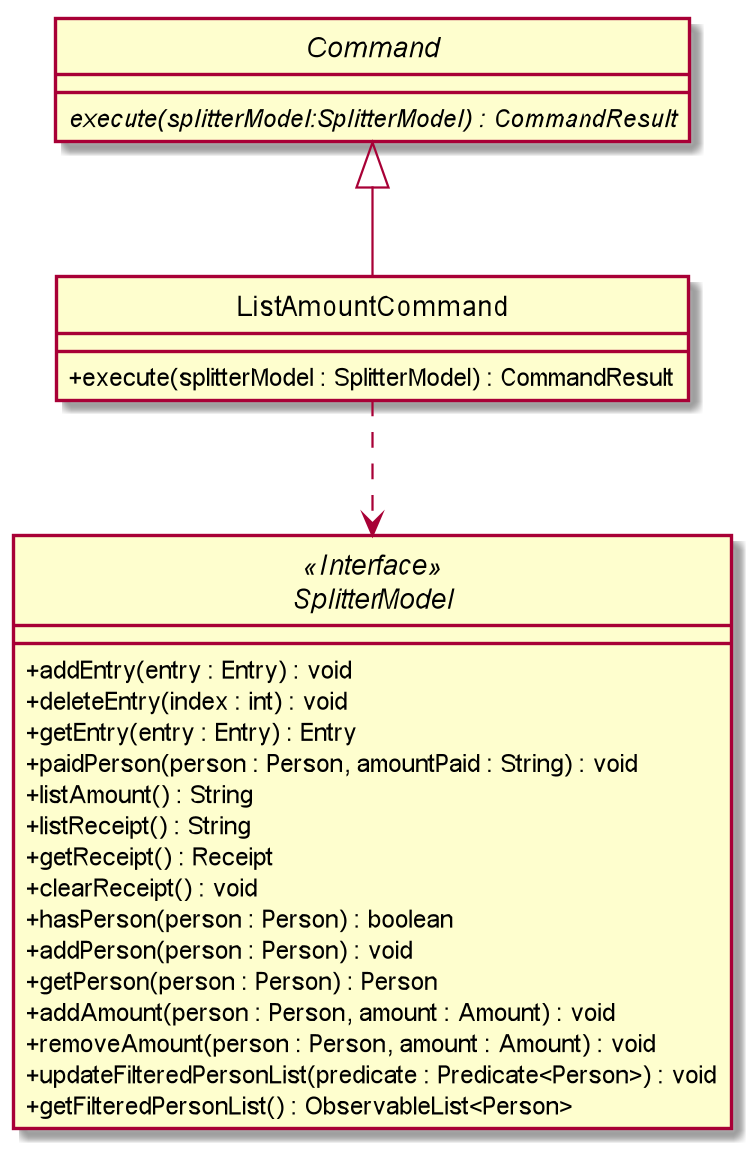

The diagram above was rendered by PlantUML. Its source (embedded in the PNG):
@startuml

skinparam backgroundColor #ffffff
skinparam classAttributeIconSize 0
hide circle


abstract class Command {
    {abstract} execute(splitterModel:SplitterModel) : CommandResult
}

class ListAmountCommand extends Command {

    + execute(splitterModel : SplitterModel) : CommandResult

}

interface SplitterModel <<Interface>> {
    + addEntry(entry : Entry) : void
    + deleteEntry(index : int) : void
    + getEntry(entry : Entry) : Entry
    + paidPerson(person : Person, amountPaid : String) : void
    + listAmount() : String
    + listReceipt() : String
    + getReceipt() : Receipt
    + clearReceipt() : void
    + hasPerson(person : Person) : boolean
    + addPerson(person : Person) : void
    + getPerson(person : Person) : Person
    + addAmount(person : Person, amount : Amount) : void
    + removeAmount(person : Person, amount : Amount) : void
    + updateFilteredPersonList(predicate : Predicate<Person>) : void
    + getFilteredPersonList() : ObservableList<Person>


}




ListAmountCommand ..> SplitterModel


@enduml